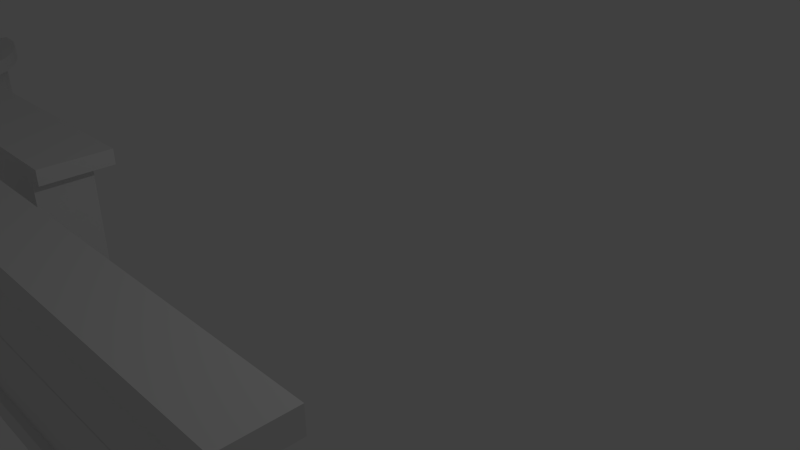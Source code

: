 # Source: wall.blend  (saved by Blender 2.73.0; exported with 4.5.12 LTS)
import bpy
from mathutils import Matrix  # noqa: F401  (used for matrix-valued properties, if any)

bpy.ops.wm.read_factory_settings(use_empty=True)
scene = bpy.context.scene
scene.name = 'Scene'

# ---- collections
col_collection_1 = bpy.data.collections.new('Collection 1'); scene.collection.children.link(col_collection_1)

# ---- materials (node trees are filled in below, after node groups)
mat_material = bpy.data.materials.new('Material')
mat_material.alpha_threshold = 0.0
mat_material.use_transparent_shadow = False
mat_material.roughness = 0.5
mat_material.line_color = (0.0, 0.0, 0.0, 1.0)

# ---- material node trees

# ---- world
world_world = bpy.data.worlds.new('World'); scene.world = world_world
world_world.color = (0.05088, 0.05088, 0.05088)
world_world.use_sun_shadow = False
world_world.sun_shadow_jitter_overblur = 0.0
world_world.cycles.sampling_method = 'MANUAL'
world_world.cycles.sample_map_resolution = 256

# ---- cameras
cam_camera = bpy.data.cameras.new('Camera')
cam_camera.clip_end = 100.0
cam_camera.lens = 35.0
cam_camera.sensor_width = 32.0
cam_camera.sensor_height = 18.0
cam_camera.ortho_scale = 7.314
cam_camera.dof.focus_distance = 0.0
cam_camera.dof.aperture_fstop = 128.0

# ---- lights
light_lamp = bpy.data.lights.new('Lamp', 'POINT')
light_lamp.transmission_factor = 0.0
light_lamp.cutoff_distance = 30.0
light_lamp.energy = 100.0
light_lamp.shadow_buffer_clip_start = 1.001
light_lamp.shadow_soft_size = 0.1
light_lamp.shadow_maximum_resolution = 0.006
light_lamp.use_absolute_resolution = True
light_lamp.cycles.use_multiple_importance_sampling = False

# ---- meshes
me_circle_001 = bpy.data.meshes.new('Circle.001')
me_circle_001.from_pydata([(-0.1013, 0.9983, -0.1074), (6.389, -0.05965, -0.1074), (0.9567, -0.05965, -0.1074), (0.9363, 0.1467, -0.1074), (0.8761, 0.3452, -0.1074), (0.7784, 0.5281, -0.1074), (0.6468, 0.6884, -0.1074), (0.4865, 0.82, -0.1074), (0.3036, 0.9178, -0.1074), (0.1051, 0.978, -0.1074), (-0.1013, 1.995, -0.1074), (6.389, 0.7267, -0.1074), (1.954, -0.05965, -0.1074), (1.914, 0.3412, -0.1074), (1.797, 0.7267, -0.1074), (1.607, 1.082, -0.1074), (1.352, 1.393, -0.1074), (1.04, 1.649, -0.1074), (0.6851, 1.839, -0.1074), (0.2996, 1.956, -0.1074), (-0.1013, 0.9983, 2.321), (6.389, -0.05965, 2.321), (0.9567, -0.05965, 2.321), (0.9363, 0.1467, 2.321), (0.8761, 0.3452, 2.321), (0.7784, 0.5281, 2.321), (0.6468, 0.6884, 2.321), (0.4865, 0.82, 2.321), (0.3036, 0.9178, 2.321), (0.1051, 0.978, 2.321), (-0.1013, 1.995, 2.321), (6.389, 0.7267, 2.321), (1.954, -0.05965, 2.321), (6.598, 0.945, 2.538), (1.797, 0.7267, 2.321), (1.607, 1.082, 2.321), (1.352, 1.393, 2.321), (1.04, 1.649, 2.321), (0.6851, 1.839, 2.321), (0.2996, 1.956, 2.321), (-0.1013, 1.995, 2.321), (1.797, 0.7267, 2.321), (6.596, 0.726, 2.538), (6.596, -0.06034, 2.538), (6.598, 0.945, 2.321), (6.596, 0.726, 2.321), (6.596, -0.06034, 2.321), (-0.1013, 2.214, 2.321), (1.797, 0.9457, 2.321), (1.607, 1.301, 2.321), (1.352, 1.612, 2.321), (1.04, 1.868, 2.321), (0.6851, 2.058, 2.321), (0.2996, 2.175, 2.321), (6.39, 0.9457, 2.321), (1.914, 0.3412, 0.1095), (-0.1013, 0.9983, 2.538), (6.389, -0.05965, 2.538), (0.9567, -0.05965, 2.538), (0.9363, 0.1467, 2.538), (0.8761, 0.3452, 2.538), (0.7784, 0.5281, 2.538), (0.6468, 0.6884, 2.538), (0.4865, 0.82, 2.538), (0.3036, 0.9178, 2.538), (0.1051, 0.978, 2.538), (-0.1013, 1.995, 2.538), (6.389, 0.7267, 2.538), (1.954, -0.05965, 2.538), (1.914, 0.3412, 2.538), (1.797, 0.7267, 2.538), (1.607, 1.082, 2.538), (1.352, 1.393, 2.538), (1.04, 1.649, 2.538), (0.6851, 1.839, 2.538), (0.2996, 1.956, 2.538), (-0.1013, 1.995, 2.538), (1.797, 0.7267, 2.538), (1.607, 1.082, 2.538), (1.352, 1.393, 2.538), (1.04, 1.649, 2.538), (0.6851, 1.839, 2.538), (0.2996, 1.956, 2.538), (-0.1013, 2.214, 2.538), (1.797, 0.9457, 2.538), (1.607, 1.301, 2.538), (1.352, 1.612, 2.538), (1.04, 1.868, 2.538), (0.6851, 2.058, 2.538), (0.2996, 2.175, 2.538), (6.39, 0.9457, 2.538)], [(13, 55)], [(23, 22, 58, 59), (15, 14, 13, 12, 2, 3, 4, 5, 6, 7, 8, 9, 0, 10, 19, 18, 17, 16), (12, 13, 14, 11, 1), (52, 88, 87, 51), (11, 14, 34, 31), (10, 0, 20, 30), (0, 9, 29, 20), (8, 7, 27, 28), (18, 19, 39, 38), (6, 5, 25, 26), (16, 17, 37, 36), (4, 3, 23, 24), (14, 15, 35, 34), (12, 1, 21, 32), (2, 12, 32, 22), (1, 11, 31, 21), (19, 10, 30, 39), (9, 8, 28, 29), (7, 6, 26, 27), (17, 18, 38, 37), (5, 4, 24, 25), (15, 16, 36, 35), (3, 2, 22, 23), (67, 57, 43, 42), (30, 40, 76, 66), (25, 24, 60, 61), (47, 83, 89, 53), (27, 26, 62, 63), (40, 76, 83, 47), (29, 28, 64, 65), (49, 85, 84, 48), (22, 32, 68, 58), (90, 67, 42, 33), (32, 21, 57, 68), (51, 87, 86, 50), (48, 84, 90, 54), (71, 72, 73, 74, 75, 66, 56, 65, 64, 63, 62, 61, 60, 59, 58, 68, 69, 70), (68, 57, 67, 70, 69), (75, 66, 76, 82), (74, 75, 82, 81), (73, 74, 81, 80), (72, 73, 80, 79), (71, 72, 79, 78), (70, 71, 78, 77), (82, 89, 83, 76), (81, 88, 89, 82), (80, 87, 88, 81), (79, 86, 87, 80), (78, 85, 86, 79), (77, 84, 85, 78), (77, 67, 90, 84), (50, 86, 85, 49), (31, 34, 70, 67), (20, 29, 65, 56), (30, 20, 56, 66), (41, 34, 70, 77), (28, 27, 63, 64), (26, 25, 61, 62), (31, 41, 77, 67), (53, 89, 88, 52), (24, 23, 59, 60), (44, 33, 42, 45), (46, 45, 42, 43), (31, 54, 44, 45), (54, 90, 33, 44), (57, 21, 46, 43), (21, 31, 45, 46)])
me_circle_001.use_remesh_preserve_volume = False
me_circle_001.use_remesh_preserve_attributes = False
me_circle_001.use_mirror_vertex_groups = False
me_circle_001.update()
me_cube = bpy.data.meshes.new('Cube')
me_cube.from_pydata([(-5.96e-07, -1.34, 1.0), (4.768e-07, 1.34, 1.0), (-5.364e-07, -1.0, 1.0), (2.384e-07, 1.0, 1.0), (1.0, 1.0, 1.0), (1.0, -1.0, 1.0), (1.093, 1.34, 1.0), (1.093, -1.34, 1.0), (1.093, 1.34, 1.308), (1.093, -1.34, 1.308), (1.0, 1.0, -0.001946), (1.0, -1.0, -0.001946), (4.768e-07, 1.34, 1.308), (-5.96e-07, -1.34, 1.308), (2.384e-07, 1.0, -0.001946), (-2.98e-07, -1.0, -0.001946)], [], [(8, 12, 13, 9), (10, 4, 5, 11), (2, 5, 7, 0), (5, 4, 6, 7), (0, 7, 9, 13), (7, 6, 8, 9), (4, 10, 14, 3), (6, 1, 12, 8), (4, 3, 1, 6), (11, 5, 2, 15)])
me_cube.materials.append(mat_material)
me_cube.use_remesh_preserve_volume = False
me_cube.use_remesh_preserve_attributes = False
me_cube.use_mirror_vertex_groups = False
me_cube.update()

# ---- objects
ob_circle_wall = bpy.data.objects.new('Circle wall', me_circle_001)
ob_cube = bpy.data.objects.new('Cube', me_cube)
ob_lamp = bpy.data.objects.new('Lamp', light_lamp)
ob_camera = bpy.data.objects.new('Camera', cam_camera)

# ---- transforms, parenting, visibility, modifiers, constraints
ob_circle_wall.location = (-9.197, -3.016, -1.235)
ob_circle_wall.lineart.crease_threshold = 0.0
ob_cube.location = (-0.133, -3.906, 0.0)
ob_cube.scale = (3.046, 0.3045, 1.0)
ob_cube.lock_rotations_4d = False
ob_cube.empty_display_type = 'ARROWS'
ob_cube.lineart.crease_threshold = 0.0
_m = ob_cube.modifiers.new('Mirror', 'MIRROR')
_m.use_axis = (True, False, True)
_m.use_clip = True
ob_lamp.location = (4.076, 1.005, 5.904)
ob_lamp.rotation_euler = (0.6503, 0.05522, 1.866)
ob_lamp.lock_rotations_4d = False
ob_lamp.empty_display_type = 'ARROWS'
ob_lamp.color = (0.0, 0.0, 0.0, 0.0)
ob_lamp.lineart.crease_threshold = 0.0
ob_camera.location = (7.481, -6.508, 5.344)
ob_camera.rotation_euler = (1.109, 0.01082, 0.8149)
ob_camera.lock_rotations_4d = False
ob_camera.empty_display_type = 'ARROWS'
ob_camera.color = (0.0, 0.0, 0.0, 0.0)
ob_camera.display_type = 'WIRE'
ob_camera.lineart.crease_threshold = 0.0

# ---- collection membership
col_collection_1.objects.link(ob_circle_wall)
col_collection_1.objects.link(ob_cube)
col_collection_1.objects.link(ob_lamp)
col_collection_1.objects.link(ob_camera)

# ---- scene / render settings (as saved in the file)
scene.camera = ob_camera
scene.frame_start = 1; scene.frame_end = 250; scene.frame_set(1)
scene.render.engine = 'BLENDER_EEVEE_NEXT'
scene.render.resolution_percentage = 50
scene.render.dither_intensity = 0.0
scene.cycles.use_denoising = False
scene.cycles.samples = 10
scene.cycles.sampling_pattern = 'TABULATED_SOBOL'
scene.cycles.light_sampling_threshold = 0.0
scene.cycles.use_adaptive_sampling = False
scene.cycles.use_light_tree = False
scene.cycles.blur_glossy = 0.0
scene.cycles.pixel_filter_type = 'GAUSSIAN'
scene.cycles.sample_clamp_indirect = 0.0
scene.view_settings.view_transform = 'Standard'
bpy.context.view_layer.update()
